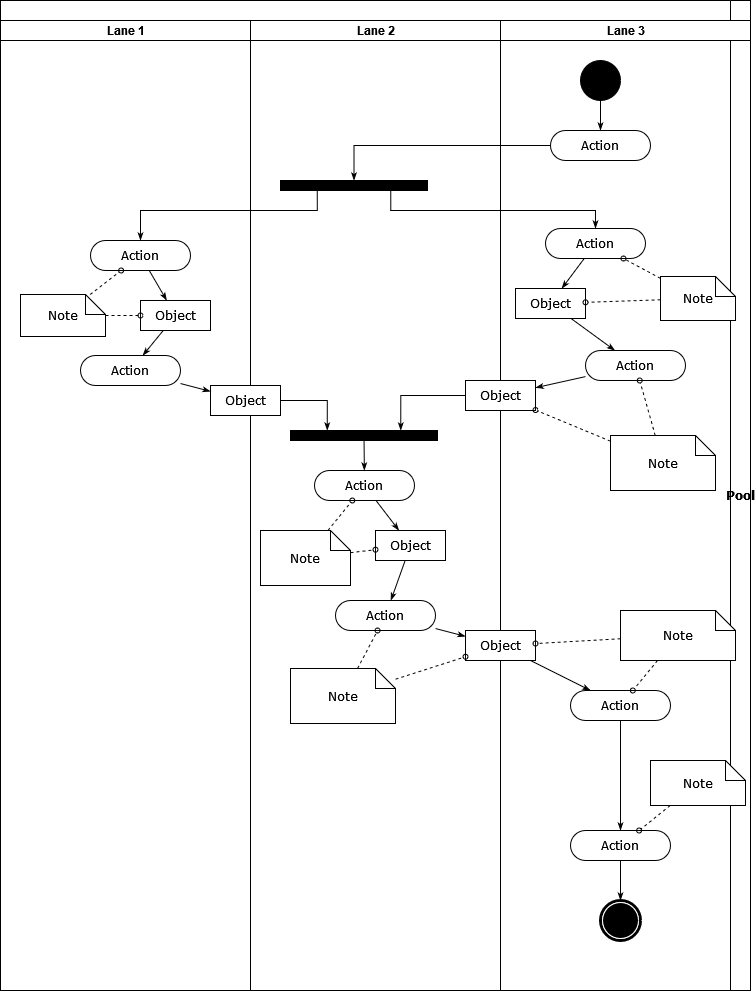

The diagram above was exported from draw.io. Its source (the exported page's mxGraphModel, read from the mxfile embedded in the PNG):
<mxGraphModel dx="2600" dy="1952" grid="1" gridSize="10" guides="1" tooltips="1" connect="1" arrows="1" fold="1" page="1" pageScale="1" pageWidth="850" pageHeight="1100" background="none" math="0" shadow="0">
  <root>
    <mxCell id="0" />
    <mxCell id="1" parent="0" />
    <mxCell id="1c1d494c118603dd-1" value="Pool" style="swimlane;html=1;childLayout=stackLayout;startSize=20;rounded=0;shadow=0;comic=0;labelBackgroundColor=none;strokeWidth=1;fontFamily=Verdana;fontSize=12;align=center;direction=south;" parent="1" vertex="1">
      <mxGeometry x="-140" y="-10" width="750" height="990" as="geometry" />
    </mxCell>
    <mxCell id="1c1d494c118603dd-2" value="Lane 1" style="swimlane;html=1;startSize=20;" parent="1c1d494c118603dd-1" vertex="1">
      <mxGeometry y="20" width="250" height="970" as="geometry" />
    </mxCell>
    <mxCell id="1c1d494c118603dd-34" style="edgeStyle=none;rounded=0;html=1;labelBackgroundColor=none;startArrow=none;startFill=0;startSize=5;endArrow=classicThin;endFill=1;endSize=5;jettySize=auto;orthogonalLoop=1;strokeWidth=1;fontFamily=Verdana;fontSize=12" parent="1c1d494c118603dd-2" source="1c1d494c118603dd-6" target="1c1d494c118603dd-10" edge="1">
      <mxGeometry relative="1" as="geometry" />
    </mxCell>
    <mxCell id="1c1d494c118603dd-6" value="Action" style="rounded=1;whiteSpace=wrap;html=1;shadow=0;comic=0;labelBackgroundColor=none;strokeWidth=1;fontFamily=Verdana;fontSize=12;align=center;arcSize=50;" parent="1c1d494c118603dd-2" vertex="1">
      <mxGeometry x="90" y="220" width="100" height="30" as="geometry" />
    </mxCell>
    <mxCell id="1c1d494c118603dd-7" value="Action" style="rounded=1;whiteSpace=wrap;html=1;shadow=0;comic=0;labelBackgroundColor=none;strokeWidth=1;fontFamily=Verdana;fontSize=12;align=center;arcSize=50;" parent="1c1d494c118603dd-2" vertex="1">
      <mxGeometry x="80" y="335" width="100" height="30" as="geometry" />
    </mxCell>
    <mxCell id="1c1d494c118603dd-35" style="edgeStyle=none;rounded=0;html=1;labelBackgroundColor=none;startArrow=none;startFill=0;startSize=5;endArrow=classicThin;endFill=1;endSize=5;jettySize=auto;orthogonalLoop=1;strokeWidth=1;fontFamily=Verdana;fontSize=12" parent="1c1d494c118603dd-2" source="1c1d494c118603dd-10" target="1c1d494c118603dd-7" edge="1">
      <mxGeometry relative="1" as="geometry" />
    </mxCell>
    <mxCell id="1c1d494c118603dd-10" value="Object" style="rounded=0;whiteSpace=wrap;html=1;shadow=0;comic=0;labelBackgroundColor=none;strokeWidth=1;fontFamily=Verdana;fontSize=12;align=center;arcSize=50;" parent="1c1d494c118603dd-2" vertex="1">
      <mxGeometry x="140" y="280" width="70" height="30" as="geometry" />
    </mxCell>
    <mxCell id="1c1d494c118603dd-46" style="edgeStyle=none;rounded=0;html=1;labelBackgroundColor=none;startArrow=none;startFill=0;startSize=5;endArrow=oval;endFill=0;endSize=5;jettySize=auto;orthogonalLoop=1;strokeWidth=1;fontFamily=Verdana;fontSize=12;dashed=1;" parent="1c1d494c118603dd-2" source="1c1d494c118603dd-21" target="1c1d494c118603dd-6" edge="1">
      <mxGeometry relative="1" as="geometry" />
    </mxCell>
    <mxCell id="1c1d494c118603dd-47" style="edgeStyle=none;rounded=0;html=1;dashed=1;labelBackgroundColor=none;startArrow=none;startFill=0;startSize=5;endArrow=oval;endFill=0;endSize=5;jettySize=auto;orthogonalLoop=1;strokeWidth=1;fontFamily=Verdana;fontSize=12" parent="1c1d494c118603dd-2" source="1c1d494c118603dd-21" target="1c1d494c118603dd-10" edge="1">
      <mxGeometry relative="1" as="geometry" />
    </mxCell>
    <mxCell id="1c1d494c118603dd-21" value="Note" style="shape=note;whiteSpace=wrap;html=1;rounded=0;shadow=0;comic=0;labelBackgroundColor=none;strokeWidth=1;fontFamily=Verdana;fontSize=12;align=center;size=20;" parent="1c1d494c118603dd-2" vertex="1">
      <mxGeometry x="20" y="274" width="85" height="42" as="geometry" />
    </mxCell>
    <mxCell id="1c1d494c118603dd-3" value="Lane 2" style="swimlane;html=1;startSize=20;" parent="1c1d494c118603dd-1" vertex="1">
      <mxGeometry x="250" y="20" width="250" height="970" as="geometry" />
    </mxCell>
    <mxCell id="60571a20871a0731-3" value="" style="whiteSpace=wrap;html=1;rounded=0;shadow=0;comic=0;labelBackgroundColor=none;strokeWidth=1;fillColor=#000000;fontFamily=Verdana;fontSize=12;align=center;rotation=0;" parent="1c1d494c118603dd-3" vertex="1">
      <mxGeometry x="30" y="160" width="147" height="10" as="geometry" />
    </mxCell>
    <mxCell id="1c1d494c118603dd-40" style="edgeStyle=none;rounded=0;html=1;labelBackgroundColor=none;startArrow=none;startFill=0;startSize=5;endArrow=classicThin;endFill=1;endSize=5;jettySize=auto;orthogonalLoop=1;strokeWidth=1;fontFamily=Verdana;fontSize=12" parent="1c1d494c118603dd-3" source="1c1d494c118603dd-11" target="1c1d494c118603dd-15" edge="1">
      <mxGeometry relative="1" as="geometry" />
    </mxCell>
    <mxCell id="1c1d494c118603dd-11" value="Action" style="rounded=1;whiteSpace=wrap;html=1;shadow=0;comic=0;labelBackgroundColor=none;strokeWidth=1;fontFamily=Verdana;fontSize=12;align=center;arcSize=50;" parent="1c1d494c118603dd-3" vertex="1">
      <mxGeometry x="64" y="450" width="100" height="30" as="geometry" />
    </mxCell>
    <mxCell id="1c1d494c118603dd-39" style="edgeStyle=none;rounded=0;html=1;labelBackgroundColor=none;startArrow=none;startFill=0;startSize=5;endArrow=classicThin;endFill=1;endSize=5;jettySize=auto;orthogonalLoop=1;strokeWidth=1;fontFamily=Verdana;fontSize=12" parent="1c1d494c118603dd-3" source="1c1d494c118603dd-12" target="1c1d494c118603dd-11" edge="1">
      <mxGeometry relative="1" as="geometry" />
    </mxCell>
    <mxCell id="1c1d494c118603dd-12" value="" style="whiteSpace=wrap;html=1;rounded=0;shadow=0;comic=0;labelBackgroundColor=none;strokeWidth=1;fillColor=#000000;fontFamily=Verdana;fontSize=12;align=center;rotation=0;" parent="1c1d494c118603dd-3" vertex="1">
      <mxGeometry x="40" y="410" width="147" height="10" as="geometry" />
    </mxCell>
    <mxCell id="1c1d494c118603dd-32" style="edgeStyle=orthogonalEdgeStyle;rounded=0;html=1;entryX=0.25;entryY=0;labelBackgroundColor=none;startArrow=none;startFill=0;startSize=5;endArrow=classicThin;endFill=1;endSize=5;jettySize=auto;orthogonalLoop=1;strokeWidth=1;fontFamily=Verdana;fontSize=12" parent="1c1d494c118603dd-3" source="1c1d494c118603dd-14" target="1c1d494c118603dd-12" edge="1">
      <mxGeometry relative="1" as="geometry" />
    </mxCell>
    <mxCell id="1c1d494c118603dd-14" value="Object" style="rounded=0;whiteSpace=wrap;html=1;shadow=0;comic=0;labelBackgroundColor=none;strokeWidth=1;fontFamily=Verdana;fontSize=12;align=center;arcSize=50;" parent="1c1d494c118603dd-3" vertex="1">
      <mxGeometry x="-40" y="365" width="70" height="30" as="geometry" />
    </mxCell>
    <mxCell id="1c1d494c118603dd-41" style="edgeStyle=none;rounded=0;html=1;labelBackgroundColor=none;startArrow=none;startFill=0;startSize=5;endArrow=classicThin;endFill=1;endSize=5;jettySize=auto;orthogonalLoop=1;strokeWidth=1;fontFamily=Verdana;fontSize=12" parent="1c1d494c118603dd-3" source="1c1d494c118603dd-15" target="1c1d494c118603dd-16" edge="1">
      <mxGeometry relative="1" as="geometry" />
    </mxCell>
    <mxCell id="1c1d494c118603dd-15" value="Object" style="rounded=0;whiteSpace=wrap;html=1;shadow=0;comic=0;labelBackgroundColor=none;strokeWidth=1;fontFamily=Verdana;fontSize=12;align=center;arcSize=50;" parent="1c1d494c118603dd-3" vertex="1">
      <mxGeometry x="125" y="510" width="70" height="30" as="geometry" />
    </mxCell>
    <mxCell id="1c1d494c118603dd-16" value="Action" style="rounded=1;whiteSpace=wrap;html=1;shadow=0;comic=0;labelBackgroundColor=none;strokeWidth=1;fontFamily=Verdana;fontSize=12;align=center;arcSize=50;" parent="1c1d494c118603dd-3" vertex="1">
      <mxGeometry x="85" y="580" width="100" height="30" as="geometry" />
    </mxCell>
    <mxCell id="1c1d494c118603dd-52" style="edgeStyle=none;rounded=0;html=1;dashed=1;labelBackgroundColor=none;startArrow=none;startFill=0;startSize=5;endArrow=oval;endFill=0;endSize=5;jettySize=auto;orthogonalLoop=1;strokeWidth=1;fontFamily=Verdana;fontSize=12" parent="1c1d494c118603dd-3" source="1c1d494c118603dd-23" target="1c1d494c118603dd-11" edge="1">
      <mxGeometry relative="1" as="geometry" />
    </mxCell>
    <mxCell id="1c1d494c118603dd-53" style="edgeStyle=none;rounded=0;html=1;dashed=1;labelBackgroundColor=none;startArrow=none;startFill=0;startSize=5;endArrow=oval;endFill=0;endSize=5;jettySize=auto;orthogonalLoop=1;strokeWidth=1;fontFamily=Verdana;fontSize=12" parent="1c1d494c118603dd-3" source="1c1d494c118603dd-23" target="1c1d494c118603dd-15" edge="1">
      <mxGeometry relative="1" as="geometry" />
    </mxCell>
    <mxCell id="1c1d494c118603dd-23" value="Note" style="shape=note;whiteSpace=wrap;html=1;rounded=0;shadow=0;comic=0;labelBackgroundColor=none;strokeWidth=1;fontFamily=Verdana;fontSize=12;align=center;size=20;" parent="1c1d494c118603dd-3" vertex="1">
      <mxGeometry x="10" y="510" width="90" height="55" as="geometry" />
    </mxCell>
    <mxCell id="1c1d494c118603dd-54" style="edgeStyle=none;rounded=0;html=1;dashed=1;labelBackgroundColor=none;startArrow=none;startFill=0;startSize=5;endArrow=oval;endFill=0;endSize=5;jettySize=auto;orthogonalLoop=1;strokeWidth=1;fontFamily=Verdana;fontSize=12" parent="1c1d494c118603dd-3" source="1c1d494c118603dd-24" target="1c1d494c118603dd-16" edge="1">
      <mxGeometry relative="1" as="geometry" />
    </mxCell>
    <mxCell id="1c1d494c118603dd-24" value="Note" style="shape=note;whiteSpace=wrap;html=1;rounded=0;shadow=0;comic=0;labelBackgroundColor=none;strokeWidth=1;fontFamily=Verdana;fontSize=12;align=center;size=20;" parent="1c1d494c118603dd-3" vertex="1">
      <mxGeometry x="40" y="648" width="105" height="55" as="geometry" />
    </mxCell>
    <mxCell id="1c1d494c118603dd-4" value="Lane 3" style="swimlane;html=1;startSize=20;" parent="1c1d494c118603dd-1" vertex="1">
      <mxGeometry x="500" y="20" width="250" height="970" as="geometry" />
    </mxCell>
    <mxCell id="1c1d494c118603dd-27" style="edgeStyle=orthogonalEdgeStyle;rounded=0;html=1;labelBackgroundColor=none;startArrow=none;startFill=0;startSize=5;endArrow=classicThin;endFill=1;endSize=5;jettySize=auto;orthogonalLoop=1;strokeWidth=1;fontFamily=Verdana;fontSize=12" parent="1c1d494c118603dd-4" source="60571a20871a0731-4" target="60571a20871a0731-8" edge="1">
      <mxGeometry relative="1" as="geometry" />
    </mxCell>
    <mxCell id="60571a20871a0731-4" value="" style="ellipse;whiteSpace=wrap;html=1;rounded=0;shadow=0;comic=0;labelBackgroundColor=none;strokeWidth=1;fillColor=#000000;fontFamily=Verdana;fontSize=12;align=center;" parent="1c1d494c118603dd-4" vertex="1">
      <mxGeometry x="80" y="40" width="40" height="40" as="geometry" />
    </mxCell>
    <mxCell id="60571a20871a0731-8" value="Action" style="rounded=1;whiteSpace=wrap;html=1;shadow=0;comic=0;labelBackgroundColor=none;strokeWidth=1;fontFamily=Verdana;fontSize=12;align=center;arcSize=50;" parent="1c1d494c118603dd-4" vertex="1">
      <mxGeometry x="50" y="110" width="100" height="30" as="geometry" />
    </mxCell>
    <mxCell id="1c1d494c118603dd-33" style="rounded=0;html=1;labelBackgroundColor=none;startArrow=none;startFill=0;startSize=5;endArrow=classicThin;endFill=1;endSize=5;jettySize=auto;orthogonalLoop=1;strokeWidth=1;fontFamily=Verdana;fontSize=12" parent="1c1d494c118603dd-4" source="1c1d494c118603dd-5" target="1c1d494c118603dd-9" edge="1">
      <mxGeometry relative="1" as="geometry" />
    </mxCell>
    <mxCell id="1c1d494c118603dd-5" value="Action" style="rounded=1;whiteSpace=wrap;html=1;shadow=0;comic=0;labelBackgroundColor=none;strokeWidth=1;fontFamily=Verdana;fontSize=12;align=center;arcSize=50;" parent="1c1d494c118603dd-4" vertex="1">
      <mxGeometry x="45" y="208" width="100" height="30" as="geometry" />
    </mxCell>
    <mxCell id="1c1d494c118603dd-38" style="edgeStyle=none;rounded=0;html=1;labelBackgroundColor=none;startArrow=none;startFill=0;startSize=5;endArrow=classicThin;endFill=1;endSize=5;jettySize=auto;orthogonalLoop=1;strokeWidth=1;fontFamily=Verdana;fontSize=12" parent="1c1d494c118603dd-4" source="1c1d494c118603dd-8" target="1c1d494c118603dd-13" edge="1">
      <mxGeometry relative="1" as="geometry" />
    </mxCell>
    <mxCell id="1c1d494c118603dd-8" value="Action" style="rounded=1;whiteSpace=wrap;html=1;shadow=0;comic=0;labelBackgroundColor=none;strokeWidth=1;fontFamily=Verdana;fontSize=12;align=center;arcSize=50;" parent="1c1d494c118603dd-4" vertex="1">
      <mxGeometry x="85" y="330" width="100" height="30" as="geometry" />
    </mxCell>
    <mxCell id="1c1d494c118603dd-37" style="edgeStyle=none;rounded=0;html=1;labelBackgroundColor=none;startArrow=none;startFill=0;startSize=5;endArrow=classicThin;endFill=1;endSize=5;jettySize=auto;orthogonalLoop=1;strokeWidth=1;fontFamily=Verdana;fontSize=12" parent="1c1d494c118603dd-4" source="1c1d494c118603dd-9" target="1c1d494c118603dd-8" edge="1">
      <mxGeometry relative="1" as="geometry" />
    </mxCell>
    <mxCell id="1c1d494c118603dd-9" value="Object" style="rounded=0;whiteSpace=wrap;html=1;shadow=0;comic=0;labelBackgroundColor=none;strokeWidth=1;fontFamily=Verdana;fontSize=12;align=center;arcSize=50;" parent="1c1d494c118603dd-4" vertex="1">
      <mxGeometry x="15" y="268" width="70" height="30" as="geometry" />
    </mxCell>
    <mxCell id="1c1d494c118603dd-13" value="Object" style="rounded=0;whiteSpace=wrap;html=1;shadow=0;comic=0;labelBackgroundColor=none;strokeWidth=1;fontFamily=Verdana;fontSize=12;align=center;arcSize=50;" parent="1c1d494c118603dd-4" vertex="1">
      <mxGeometry x="-35" y="360" width="70" height="30" as="geometry" />
    </mxCell>
    <mxCell id="1c1d494c118603dd-43" style="edgeStyle=none;rounded=0;html=1;labelBackgroundColor=none;startArrow=none;startFill=0;startSize=5;endArrow=classicThin;endFill=1;endSize=5;jettySize=auto;orthogonalLoop=1;strokeWidth=1;fontFamily=Verdana;fontSize=12" parent="1c1d494c118603dd-4" source="1c1d494c118603dd-17" target="1c1d494c118603dd-18" edge="1">
      <mxGeometry relative="1" as="geometry" />
    </mxCell>
    <mxCell id="1c1d494c118603dd-17" value="Object" style="rounded=0;whiteSpace=wrap;html=1;shadow=0;comic=0;labelBackgroundColor=none;strokeWidth=1;fontFamily=Verdana;fontSize=12;align=center;arcSize=50;" parent="1c1d494c118603dd-4" vertex="1">
      <mxGeometry x="-35" y="610" width="70" height="30" as="geometry" />
    </mxCell>
    <mxCell id="1c1d494c118603dd-44" style="edgeStyle=none;rounded=0;html=1;labelBackgroundColor=none;startArrow=none;startFill=0;startSize=5;endArrow=classicThin;endFill=1;endSize=5;jettySize=auto;orthogonalLoop=1;strokeWidth=1;fontFamily=Verdana;fontSize=12" parent="1c1d494c118603dd-4" source="1c1d494c118603dd-18" target="1c1d494c118603dd-19" edge="1">
      <mxGeometry relative="1" as="geometry" />
    </mxCell>
    <mxCell id="1c1d494c118603dd-18" value="Action" style="rounded=1;whiteSpace=wrap;html=1;shadow=0;comic=0;labelBackgroundColor=none;strokeWidth=1;fontFamily=Verdana;fontSize=12;align=center;arcSize=50;" parent="1c1d494c118603dd-4" vertex="1">
      <mxGeometry x="70" y="670" width="100" height="30" as="geometry" />
    </mxCell>
    <mxCell id="1c1d494c118603dd-45" style="edgeStyle=none;rounded=0;html=1;labelBackgroundColor=none;startArrow=none;startFill=0;startSize=5;endArrow=classicThin;endFill=1;endSize=5;jettySize=auto;orthogonalLoop=1;strokeWidth=1;fontFamily=Verdana;fontSize=12" parent="1c1d494c118603dd-4" source="1c1d494c118603dd-19" target="60571a20871a0731-5" edge="1">
      <mxGeometry relative="1" as="geometry" />
    </mxCell>
    <mxCell id="1c1d494c118603dd-19" value="Action" style="rounded=1;whiteSpace=wrap;html=1;shadow=0;comic=0;labelBackgroundColor=none;strokeWidth=1;fontFamily=Verdana;fontSize=12;align=center;arcSize=50;" parent="1c1d494c118603dd-4" vertex="1">
      <mxGeometry x="70" y="810" width="100" height="30" as="geometry" />
    </mxCell>
    <mxCell id="60571a20871a0731-5" value="" style="shape=mxgraph.bpmn.shape;html=1;verticalLabelPosition=bottom;labelBackgroundColor=#ffffff;verticalAlign=top;perimeter=ellipsePerimeter;outline=end;symbol=terminate;rounded=0;shadow=0;comic=0;strokeWidth=1;fontFamily=Verdana;fontSize=12;align=center;" parent="1c1d494c118603dd-4" vertex="1">
      <mxGeometry x="100" y="880" width="40" height="40" as="geometry" />
    </mxCell>
    <mxCell id="1c1d494c118603dd-48" style="edgeStyle=none;rounded=0;html=1;dashed=1;labelBackgroundColor=none;startArrow=none;startFill=0;startSize=5;endArrow=oval;endFill=0;endSize=5;jettySize=auto;orthogonalLoop=1;strokeWidth=1;fontFamily=Verdana;fontSize=12" parent="1c1d494c118603dd-4" source="1c1d494c118603dd-20" target="1c1d494c118603dd-5" edge="1">
      <mxGeometry relative="1" as="geometry" />
    </mxCell>
    <mxCell id="1c1d494c118603dd-49" style="edgeStyle=none;rounded=0;html=1;dashed=1;labelBackgroundColor=none;startArrow=none;startFill=0;startSize=5;endArrow=oval;endFill=0;endSize=5;jettySize=auto;orthogonalLoop=1;strokeWidth=1;fontFamily=Verdana;fontSize=12" parent="1c1d494c118603dd-4" source="1c1d494c118603dd-20" target="1c1d494c118603dd-9" edge="1">
      <mxGeometry relative="1" as="geometry" />
    </mxCell>
    <mxCell id="1c1d494c118603dd-20" value="Note" style="shape=note;whiteSpace=wrap;html=1;rounded=0;shadow=0;comic=0;labelBackgroundColor=none;strokeWidth=1;fontFamily=Verdana;fontSize=12;align=center;size=20;" parent="1c1d494c118603dd-4" vertex="1">
      <mxGeometry x="160" y="256" width="75" height="44" as="geometry" />
    </mxCell>
    <mxCell id="1c1d494c118603dd-50" style="edgeStyle=none;rounded=0;html=1;dashed=1;labelBackgroundColor=none;startArrow=none;startFill=0;startSize=5;endArrow=oval;endFill=0;endSize=5;jettySize=auto;orthogonalLoop=1;strokeWidth=1;fontFamily=Verdana;fontSize=12" parent="1c1d494c118603dd-4" source="1c1d494c118603dd-22" target="1c1d494c118603dd-8" edge="1">
      <mxGeometry relative="1" as="geometry" />
    </mxCell>
    <mxCell id="1c1d494c118603dd-51" style="edgeStyle=none;rounded=0;html=1;dashed=1;labelBackgroundColor=none;startArrow=none;startFill=0;startSize=5;endArrow=oval;endFill=0;endSize=5;jettySize=auto;orthogonalLoop=1;strokeWidth=1;fontFamily=Verdana;fontSize=12" parent="1c1d494c118603dd-4" source="1c1d494c118603dd-22" target="1c1d494c118603dd-13" edge="1">
      <mxGeometry relative="1" as="geometry" />
    </mxCell>
    <mxCell id="1c1d494c118603dd-22" value="Note" style="shape=note;whiteSpace=wrap;html=1;rounded=0;shadow=0;comic=0;labelBackgroundColor=none;strokeWidth=1;fontFamily=Verdana;fontSize=12;align=center;size=20;" parent="1c1d494c118603dd-4" vertex="1">
      <mxGeometry x="110" y="415" width="105" height="55" as="geometry" />
    </mxCell>
    <mxCell id="1c1d494c118603dd-56" style="edgeStyle=none;rounded=0;html=1;dashed=1;labelBackgroundColor=none;startArrow=none;startFill=0;startSize=5;endArrow=oval;endFill=0;endSize=5;jettySize=auto;orthogonalLoop=1;strokeWidth=1;fontFamily=Verdana;fontSize=12" parent="1c1d494c118603dd-4" source="1c1d494c118603dd-25" target="1c1d494c118603dd-18" edge="1">
      <mxGeometry relative="1" as="geometry" />
    </mxCell>
    <mxCell id="1c1d494c118603dd-57" style="edgeStyle=none;rounded=0;html=1;dashed=1;labelBackgroundColor=none;startArrow=none;startFill=0;startSize=5;endArrow=oval;endFill=0;endSize=5;jettySize=auto;orthogonalLoop=1;strokeWidth=1;fontFamily=Verdana;fontSize=12" parent="1c1d494c118603dd-4" source="1c1d494c118603dd-25" target="1c1d494c118603dd-17" edge="1">
      <mxGeometry relative="1" as="geometry" />
    </mxCell>
    <mxCell id="1c1d494c118603dd-25" value="Note" style="shape=note;whiteSpace=wrap;html=1;rounded=0;shadow=0;comic=0;labelBackgroundColor=none;strokeWidth=1;fontFamily=Verdana;fontSize=12;align=center;size=20;" parent="1c1d494c118603dd-4" vertex="1">
      <mxGeometry x="120" y="590" width="115" height="50" as="geometry" />
    </mxCell>
    <mxCell id="1c1d494c118603dd-58" style="edgeStyle=none;rounded=0;html=1;dashed=1;labelBackgroundColor=none;startArrow=none;startFill=0;startSize=5;endArrow=oval;endFill=0;endSize=5;jettySize=auto;orthogonalLoop=1;strokeWidth=1;fontFamily=Verdana;fontSize=12" parent="1c1d494c118603dd-4" source="1c1d494c118603dd-26" target="1c1d494c118603dd-19" edge="1">
      <mxGeometry relative="1" as="geometry" />
    </mxCell>
    <mxCell id="1c1d494c118603dd-26" value="Note" style="shape=note;whiteSpace=wrap;html=1;rounded=0;shadow=0;comic=0;labelBackgroundColor=none;strokeWidth=1;fontFamily=Verdana;fontSize=12;align=center;size=20;" parent="1c1d494c118603dd-4" vertex="1">
      <mxGeometry x="150" y="740" width="95" height="45" as="geometry" />
    </mxCell>
    <mxCell id="1c1d494c118603dd-28" style="edgeStyle=orthogonalEdgeStyle;rounded=0;html=1;entryX=0.5;entryY=0;labelBackgroundColor=none;startArrow=none;startFill=0;startSize=5;endArrow=classicThin;endFill=1;endSize=5;jettySize=auto;orthogonalLoop=1;strokeWidth=1;fontFamily=Verdana;fontSize=12" parent="1c1d494c118603dd-1" source="60571a20871a0731-8" target="60571a20871a0731-3" edge="1">
      <mxGeometry relative="1" as="geometry">
        <Array as="points">
          <mxPoint x="354" y="145" />
        </Array>
      </mxGeometry>
    </mxCell>
    <mxCell id="1c1d494c118603dd-29" style="edgeStyle=orthogonalEdgeStyle;rounded=0;html=1;exitX=0.75;exitY=1;labelBackgroundColor=none;startArrow=none;startFill=0;startSize=5;endArrow=classicThin;endFill=1;endSize=5;jettySize=auto;orthogonalLoop=1;strokeWidth=1;fontFamily=Verdana;fontSize=12" parent="1c1d494c118603dd-1" source="60571a20871a0731-3" target="1c1d494c118603dd-5" edge="1">
      <mxGeometry relative="1" as="geometry">
        <Array as="points">
          <mxPoint x="390" y="210" />
          <mxPoint x="595" y="210" />
        </Array>
      </mxGeometry>
    </mxCell>
    <mxCell id="1c1d494c118603dd-30" style="edgeStyle=orthogonalEdgeStyle;rounded=0;html=1;exitX=0.25;exitY=1;entryX=0.5;entryY=0;labelBackgroundColor=none;startArrow=none;startFill=0;startSize=5;endArrow=classicThin;endFill=1;endSize=5;jettySize=auto;orthogonalLoop=1;strokeWidth=1;fontFamily=Verdana;fontSize=12" parent="1c1d494c118603dd-1" source="60571a20871a0731-3" target="1c1d494c118603dd-6" edge="1">
      <mxGeometry relative="1" as="geometry">
        <Array as="points">
          <mxPoint x="317" y="210" />
          <mxPoint x="140" y="210" />
        </Array>
      </mxGeometry>
    </mxCell>
    <mxCell id="1c1d494c118603dd-31" style="edgeStyle=orthogonalEdgeStyle;rounded=0;html=1;entryX=0.75;entryY=0;labelBackgroundColor=none;startArrow=none;startFill=0;startSize=5;endArrow=classicThin;endFill=1;endSize=5;jettySize=auto;orthogonalLoop=1;strokeWidth=1;fontFamily=Verdana;fontSize=12" parent="1c1d494c118603dd-1" source="1c1d494c118603dd-13" target="1c1d494c118603dd-12" edge="1">
      <mxGeometry relative="1" as="geometry" />
    </mxCell>
    <mxCell id="1c1d494c118603dd-36" style="edgeStyle=none;rounded=0;html=1;labelBackgroundColor=none;startArrow=none;startFill=0;startSize=5;endArrow=classicThin;endFill=1;endSize=5;jettySize=auto;orthogonalLoop=1;strokeWidth=1;fontFamily=Verdana;fontSize=12" parent="1c1d494c118603dd-1" source="1c1d494c118603dd-7" target="1c1d494c118603dd-14" edge="1">
      <mxGeometry relative="1" as="geometry" />
    </mxCell>
    <mxCell id="1c1d494c118603dd-42" style="edgeStyle=none;rounded=0;html=1;labelBackgroundColor=none;startArrow=none;startFill=0;startSize=5;endArrow=classicThin;endFill=1;endSize=5;jettySize=auto;orthogonalLoop=1;strokeWidth=1;fontFamily=Verdana;fontSize=12" parent="1c1d494c118603dd-1" source="1c1d494c118603dd-16" target="1c1d494c118603dd-17" edge="1">
      <mxGeometry relative="1" as="geometry" />
    </mxCell>
    <mxCell id="1c1d494c118603dd-55" style="edgeStyle=none;rounded=0;html=1;dashed=1;labelBackgroundColor=none;startArrow=none;startFill=0;startSize=5;endArrow=oval;endFill=0;endSize=5;jettySize=auto;orthogonalLoop=1;strokeWidth=1;fontFamily=Verdana;fontSize=12" parent="1c1d494c118603dd-1" source="1c1d494c118603dd-24" target="1c1d494c118603dd-17" edge="1">
      <mxGeometry relative="1" as="geometry" />
    </mxCell>
  </root>
</mxGraphModel>